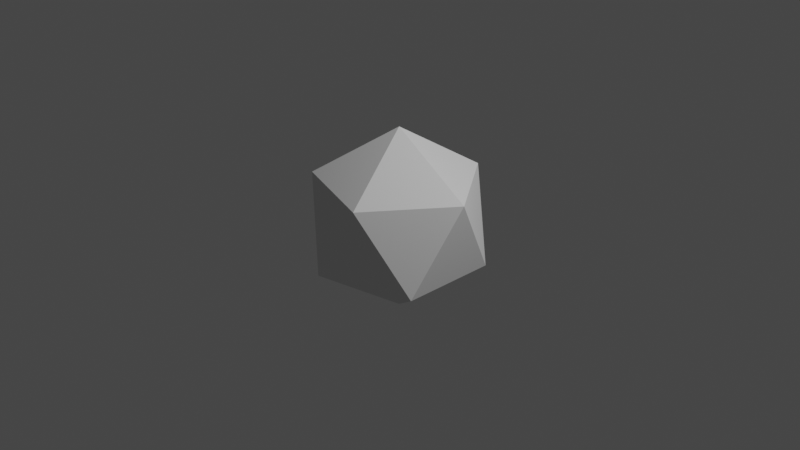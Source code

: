 # Source: skydome.blend  (saved by Blender 2.93.21; exported with 4.5.12 LTS)
import bpy
from mathutils import Matrix  # noqa: F401  (used for matrix-valued properties, if any)

bpy.ops.wm.read_factory_settings(use_empty=True)
scene = bpy.context.scene
scene.name = 'Scene'

# ---- collections
col_collection = bpy.data.collections.new('Collection'); scene.collection.children.link(col_collection)

# ---- world
world_world = bpy.data.worlds.new('World'); scene.world = world_world
world_world.use_nodes = True; world_world.node_tree.nodes.clear()
_N = world_world.node_tree.nodes; _L = world_world.node_tree.links
n0 = _N.new('ShaderNodeOutputWorld'); n0.name = 'World Output'; n0.location = (300, 300)
n1 = _N.new('ShaderNodeBackground'); n1.name = 'Background'; n1.location = (10, 300)
n1.inputs[0].default_value = (0.05088, 0.05088, 0.05088, 1.0)
_L.new(n1.outputs[0], n0.inputs[0])
n0.is_active_output = True
world_world.color = (0.05088, 0.05088, 0.05088)
world_world.use_sun_shadow = False
world_world.sun_shadow_jitter_overblur = 0.0

# ---- cameras
cam_camera = bpy.data.cameras.new('Camera')
cam_camera.clip_end = 100.0
cam_camera.ortho_scale = 7.314

# ---- lights
light_light = bpy.data.lights.new('Light', 'POINT')
light_light.transmission_factor = 0.0
light_light.energy = 1000.0
light_light.shadow_soft_size = 0.1
light_light.shadow_maximum_resolution = 0.006
light_light.use_absolute_resolution = True

# ---- meshes
me_icosphere_001 = bpy.data.meshes.new('Icosphere.001')
me_icosphere_001.from_pydata([(0.0, 0.0, -1.0), (0.7236, -0.5257, -0.4472), (-0.2764, -0.8506, -0.4472), (-0.8944, 0.0, -0.4472), (-0.2764, 0.8506, -0.4472), (0.7236, 0.5257, -0.4472), (0.2764, -0.8506, 0.4472), (-0.7236, -0.5257, 0.4472), (-0.7236, 0.5257, 0.4472), (0.2764, 0.8506, 0.4472), (0.8944, 0.0, 0.4472), (0.0, 0.0, 1.0)], [], [(0, 2, 1), (1, 5, 0), (0, 3, 2), (0, 4, 3), (0, 5, 4), (1, 10, 5), (2, 6, 1), (3, 7, 2), (4, 8, 3), (5, 9, 4), (1, 6, 10), (2, 7, 6), (3, 8, 7), (4, 9, 8), (5, 10, 9), (6, 11, 10), (7, 11, 6), (8, 11, 7), (9, 11, 8), (10, 11, 9)])
_uv = me_icosphere_001.uv_layers.new(name='UVMap')
_uv.uv.foreach_set('vector', [0.1818, 0.002339, 0.09091, 0.3335, 0.2727, 0.3335, 0.2727, 0.3335, 0.4545, 0.3335, 0.3636, 0.002339, 0.9091, 0.002339, 0.8182, 0.3335, 1.0, 0.3335, 0.7273, 0.002339, 0.6364, 0.3335, 0.8182, 0.3335, 0.5455, 0.002339, 0.4545, 0.3335, 0.6364, 0.3335, 0.2727, 0.3335, 0.3636, 0.6647, 0.4545, 0.3335, 0.09091, 0.3335, 0.1818, 0.6647, 0.2727, 0.3335, 0.8182, 0.3335, 0.9091, 0.6647, 1.0, 0.3335, 0.6364, 0.3335, 0.7273, 0.6647, 0.8182, 0.3335, 0.4545, 0.3335, 0.5455, 0.6647, 0.6364, 0.3335, 0.2727, 0.3335, 0.1818, 0.6647, 0.3636, 0.6647, 0.09091, 0.3335, 0.0, 0.6647, 0.1818, 0.6647, 0.8182, 0.3335, 0.7273, 0.6647, 0.9091, 0.6647, 0.6364, 0.3335, 0.5455, 0.6647, 0.7273, 0.6647, 0.4545, 0.3335, 0.3636, 0.6647, 0.5455, 0.6647, 0.1818, 0.6647, 0.2727, 0.9959, 0.3636, 0.6647, 0.0, 0.6647, 0.09091, 0.9959, 0.1818, 0.6647, 0.7273, 0.6647, 0.8182, 0.9959, 0.9091, 0.6647, 0.5455, 0.6647, 0.6364, 0.9959, 0.7273, 0.6647, 0.3636, 0.6647, 0.4545, 0.9959, 0.5455, 0.6647])
me_icosphere_001.use_remesh_fix_poles = True
me_icosphere_001.use_remesh_preserve_attributes = False
me_icosphere_001.update()

# ---- objects
ob_light = bpy.data.objects.new('Light', light_light)
ob_camera = bpy.data.objects.new('Camera', cam_camera)
ob_icosphere = bpy.data.objects.new('Icosphere', me_icosphere_001)

# ---- transforms, parenting, visibility, modifiers, constraints
ob_light.location = (4.076, 1.005, 5.904)
ob_light.rotation_euler = (0.6503, 0.05522, 1.866)
ob_light.lock_rotations_4d = False
ob_light.empty_display_type = 'ARROWS'
ob_light.color = (0.0, 0.0, 0.0, 0.0)
ob_light.lineart.crease_threshold = 0.0
ob_camera.location = (7.359, -6.926, 4.958)
ob_camera.rotation_euler = (1.109, 0.0, 0.8149)
ob_camera.lock_rotations_4d = False
ob_camera.empty_display_type = 'ARROWS'
ob_camera.color = (0.0, 0.0, 0.0, 0.0)
ob_camera.display_type = 'WIRE'
ob_camera.lineart.crease_threshold = 0.0
ob_icosphere.location = (0.0, 0.0, 0.0)

# ---- collection membership
col_collection.objects.link(ob_light)
col_collection.objects.link(ob_camera)
col_collection.objects.link(ob_icosphere)

# ---- scene / render settings (as saved in the file)
scene.camera = ob_camera
scene.frame_start = 1; scene.frame_end = 250; scene.frame_set(1)
scene.render.engine = 'BLENDER_EEVEE_NEXT'
scene.cycles.use_denoising = False
scene.cycles.samples = 128
scene.cycles.sampling_pattern = 'TABULATED_SOBOL'
scene.cycles.use_adaptive_sampling = False
scene.cycles.use_light_tree = False
scene.view_settings.view_transform = 'Filmic'
bpy.context.view_layer.update()

